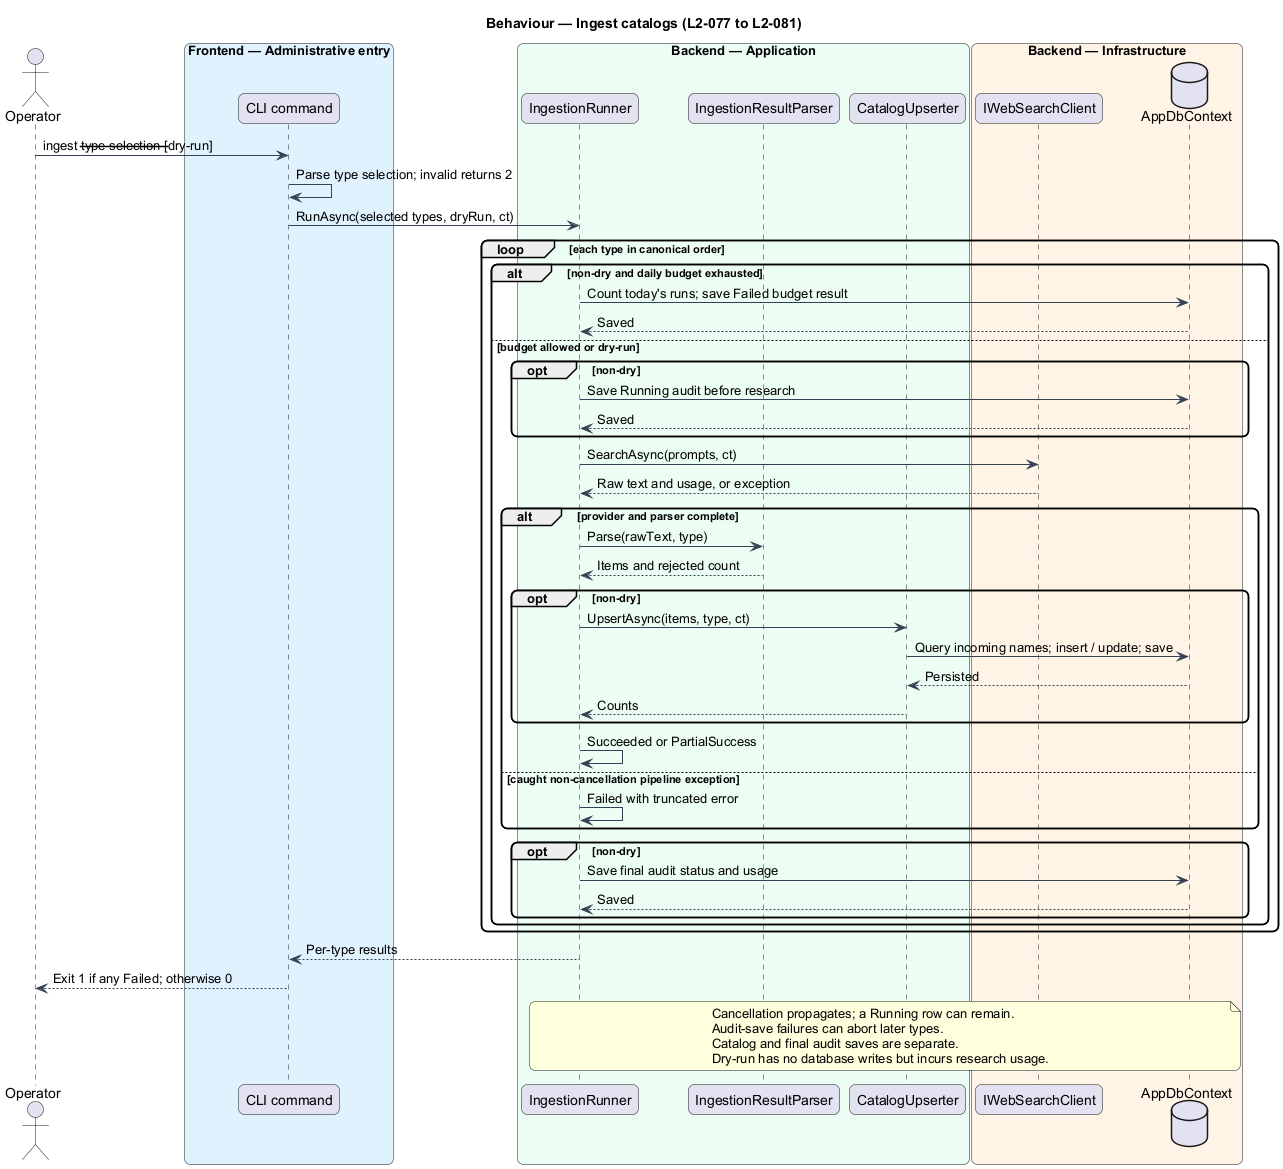

The diagram above was rendered by PlantUML. Its source (embedded in the PNG):
@startuml
skinparam backgroundColor #FFFFFF
skinparam shadowing false
skinparam roundcorner 12
skinparam defaultFontName Arial
skinparam ArrowColor #344054

title Behaviour — Ingest catalogs (L2-077 to L2-081)
actor Operator as actor
box "Frontend — Administrative entry" #E0F2FE
 participant "CLI command" as cli
end box
box "Backend — Application" #ECFDF3
 participant IngestionRunner as runner
 participant IngestionResultParser as parser
 participant CatalogUpserter as upsert
end box
box "Backend — Infrastructure" #FFF4E5
 participant IWebSearchClient as search
 database AppDbContext as db
end box
actor -> cli : ingest --type selection [--dry-run]
cli -> cli : Parse type selection; invalid returns 2
cli -> runner : RunAsync(selected types, dryRun, ct)
loop each type in canonical order
 alt non-dry and daily budget exhausted
 runner -> db : Count today's runs; save Failed budget result
 db --> runner : Saved
 else budget allowed or dry-run
 opt non-dry
 runner -> db : Save Running audit before research
 db --> runner : Saved
 end
 runner -> search : SearchAsync(prompts, ct)
 search --> runner : Raw text and usage, or exception
 alt provider and parser complete
 runner -> parser : Parse(rawText, type)
 parser --> runner : Items and rejected count
 opt non-dry
 runner -> upsert : UpsertAsync(items, type, ct)
 upsert -> db : Query incoming names; insert / update; save
 db --> upsert : Persisted
 upsert --> runner : Counts
 end
 runner -> runner : Succeeded or PartialSuccess
 else caught non-cancellation pipeline exception
 runner -> runner : Failed with truncated error
 end
 opt non-dry
 runner -> db : Save final audit status and usage
 db --> runner : Saved
 end
 end
end
runner --> cli : Per-type results
cli --> actor : Exit 1 if any Failed; otherwise 0
note over runner, db
Cancellation propagates; a Running row can remain.
Audit-save failures can abort later types.
Catalog and final audit saves are separate.
Dry-run has no database writes but incurs research usage.
end note
@enduml